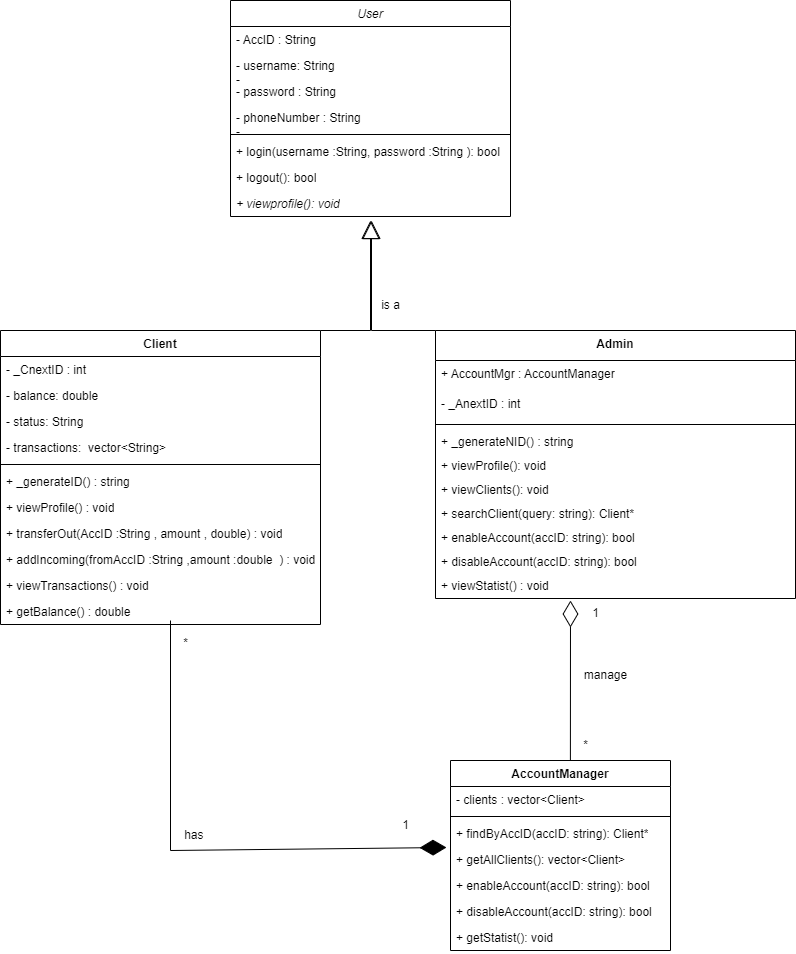

The diagram above was exported from draw.io. Its source (the exported page's mxGraphModel, read from the mxfile embedded in the PNG):
<mxGraphModel dx="1110" dy="1627" grid="1" gridSize="10" guides="1" tooltips="1" connect="1" arrows="1" fold="1" page="1" pageScale="1" pageWidth="850" pageHeight="1100" math="0" shadow="0">
  <root>
    <mxCell id="0" />
    <mxCell id="1" parent="0" />
    <mxCell id="f8CknJ_S1SVWrnjbYm45-1" value="Client" style="swimlane;fontStyle=1;align=center;verticalAlign=top;childLayout=stackLayout;horizontal=1;startSize=26;horizontalStack=0;resizeParent=1;resizeParentMax=0;resizeLast=0;collapsible=1;marginBottom=0;whiteSpace=wrap;html=1;" parent="1" vertex="1">
      <mxGeometry x="70" width="320" height="294" as="geometry" />
    </mxCell>
    <mxCell id="qbisacfbfWvi1wlqu5sb-4" value="- _CnextID : int&amp;nbsp;" style="text;strokeColor=none;fillColor=none;align=left;verticalAlign=top;spacingLeft=4;spacingRight=4;overflow=hidden;rotatable=0;points=[[0,0.5],[1,0.5]];portConstraint=eastwest;whiteSpace=wrap;html=1;" vertex="1" parent="f8CknJ_S1SVWrnjbYm45-1">
      <mxGeometry y="26" width="320" height="26" as="geometry" />
    </mxCell>
    <mxCell id="f8CknJ_S1SVWrnjbYm45-2" value="- balance: double" style="text;strokeColor=none;fillColor=none;align=left;verticalAlign=top;spacingLeft=4;spacingRight=4;overflow=hidden;rotatable=0;points=[[0,0.5],[1,0.5]];portConstraint=eastwest;whiteSpace=wrap;html=1;" parent="f8CknJ_S1SVWrnjbYm45-1" vertex="1">
      <mxGeometry y="52" width="320" height="26" as="geometry" />
    </mxCell>
    <mxCell id="lIxnKDiElxeW_lIgCq-s-37" value="- status: String" style="text;strokeColor=none;fillColor=none;align=left;verticalAlign=top;spacingLeft=4;spacingRight=4;overflow=hidden;rotatable=0;points=[[0,0.5],[1,0.5]];portConstraint=eastwest;whiteSpace=wrap;html=1;" parent="f8CknJ_S1SVWrnjbYm45-1" vertex="1">
      <mxGeometry y="78" width="320" height="26" as="geometry" />
    </mxCell>
    <mxCell id="qbisacfbfWvi1wlqu5sb-9" value="- transactions: &amp;nbsp;vector&amp;lt;String&amp;gt;" style="text;strokeColor=none;fillColor=none;align=left;verticalAlign=top;spacingLeft=4;spacingRight=4;overflow=hidden;rotatable=0;points=[[0,0.5],[1,0.5]];portConstraint=eastwest;whiteSpace=wrap;html=1;" vertex="1" parent="f8CknJ_S1SVWrnjbYm45-1">
      <mxGeometry y="104" width="320" height="26" as="geometry" />
    </mxCell>
    <mxCell id="f8CknJ_S1SVWrnjbYm45-3" value="" style="line;strokeWidth=1;fillColor=none;align=left;verticalAlign=middle;spacingTop=-1;spacingLeft=3;spacingRight=3;rotatable=0;labelPosition=right;points=[];portConstraint=eastwest;strokeColor=inherit;" parent="f8CknJ_S1SVWrnjbYm45-1" vertex="1">
      <mxGeometry y="130" width="320" height="8" as="geometry" />
    </mxCell>
    <mxCell id="qbisacfbfWvi1wlqu5sb-10" value="+ _generateID() : string&amp;nbsp;" style="text;strokeColor=none;fillColor=none;align=left;verticalAlign=top;spacingLeft=4;spacingRight=4;overflow=hidden;rotatable=0;points=[[0,0.5],[1,0.5]];portConstraint=eastwest;whiteSpace=wrap;html=1;" vertex="1" parent="f8CknJ_S1SVWrnjbYm45-1">
      <mxGeometry y="138" width="320" height="26" as="geometry" />
    </mxCell>
    <mxCell id="f8CknJ_S1SVWrnjbYm45-4" value="+ viewProfile() : void" style="text;strokeColor=none;fillColor=none;align=left;verticalAlign=top;spacingLeft=4;spacingRight=4;overflow=hidden;rotatable=0;points=[[0,0.5],[1,0.5]];portConstraint=eastwest;whiteSpace=wrap;html=1;" parent="f8CknJ_S1SVWrnjbYm45-1" vertex="1">
      <mxGeometry y="164" width="320" height="26" as="geometry" />
    </mxCell>
    <mxCell id="lIxnKDiElxeW_lIgCq-s-38" value="+ transferOut(AccID :String , amount , double) : void" style="text;strokeColor=none;fillColor=none;align=left;verticalAlign=top;spacingLeft=4;spacingRight=4;overflow=hidden;rotatable=0;points=[[0,0.5],[1,0.5]];portConstraint=eastwest;whiteSpace=wrap;html=1;" parent="f8CknJ_S1SVWrnjbYm45-1" vertex="1">
      <mxGeometry y="190" width="320" height="26" as="geometry" />
    </mxCell>
    <mxCell id="qbisacfbfWvi1wlqu5sb-1" value="+ addIncoming(fromAccID :String ,amount :double&amp;nbsp; ) : void" style="text;strokeColor=none;fillColor=none;align=left;verticalAlign=top;spacingLeft=4;spacingRight=4;overflow=hidden;rotatable=0;points=[[0,0.5],[1,0.5]];portConstraint=eastwest;whiteSpace=wrap;html=1;" vertex="1" parent="f8CknJ_S1SVWrnjbYm45-1">
      <mxGeometry y="216" width="320" height="26" as="geometry" />
    </mxCell>
    <mxCell id="qbisacfbfWvi1wlqu5sb-2" value="+ viewTransactions() : void" style="text;strokeColor=none;fillColor=none;align=left;verticalAlign=top;spacingLeft=4;spacingRight=4;overflow=hidden;rotatable=0;points=[[0,0.5],[1,0.5]];portConstraint=eastwest;whiteSpace=wrap;html=1;" vertex="1" parent="f8CknJ_S1SVWrnjbYm45-1">
      <mxGeometry y="242" width="320" height="26" as="geometry" />
    </mxCell>
    <mxCell id="qbisacfbfWvi1wlqu5sb-12" value="+ getBalance()&amp;nbsp;: double&amp;nbsp;" style="text;strokeColor=none;fillColor=none;align=left;verticalAlign=top;spacingLeft=4;spacingRight=4;overflow=hidden;rotatable=0;points=[[0,0.5],[1,0.5]];portConstraint=eastwest;whiteSpace=wrap;html=1;" vertex="1" parent="f8CknJ_S1SVWrnjbYm45-1">
      <mxGeometry y="268" width="320" height="26" as="geometry" />
    </mxCell>
    <mxCell id="lIxnKDiElxeW_lIgCq-s-1" value="AccountManager" style="swimlane;fontStyle=1;align=center;verticalAlign=top;childLayout=stackLayout;horizontal=1;startSize=26;horizontalStack=0;resizeParent=1;resizeParentMax=0;resizeLast=0;collapsible=1;marginBottom=0;whiteSpace=wrap;html=1;" parent="1" vertex="1">
      <mxGeometry x="520" y="430" width="220" height="190" as="geometry" />
    </mxCell>
    <mxCell id="lIxnKDiElxeW_lIgCq-s-2" value="- clients : vector&amp;lt;Client&amp;gt;" style="text;strokeColor=none;fillColor=none;align=left;verticalAlign=top;spacingLeft=4;spacingRight=4;overflow=hidden;rotatable=0;points=[[0,0.5],[1,0.5]];portConstraint=eastwest;whiteSpace=wrap;html=1;" parent="lIxnKDiElxeW_lIgCq-s-1" vertex="1">
      <mxGeometry y="26" width="220" height="26" as="geometry" />
    </mxCell>
    <mxCell id="lIxnKDiElxeW_lIgCq-s-3" value="" style="line;strokeWidth=1;fillColor=none;align=left;verticalAlign=middle;spacingTop=-1;spacingLeft=3;spacingRight=3;rotatable=0;labelPosition=right;points=[];portConstraint=eastwest;strokeColor=inherit;" parent="lIxnKDiElxeW_lIgCq-s-1" vertex="1">
      <mxGeometry y="52" width="220" height="8" as="geometry" />
    </mxCell>
    <mxCell id="rDpNQ0R-R6bjbOO2PbdP-5" value="+ findByAccID(accID: string): Client*" style="text;strokeColor=none;fillColor=none;align=left;verticalAlign=top;spacingLeft=4;spacingRight=4;overflow=hidden;rotatable=0;points=[[0,0.5],[1,0.5]];portConstraint=eastwest;whiteSpace=wrap;html=1;" parent="lIxnKDiElxeW_lIgCq-s-1" vertex="1">
      <mxGeometry y="60" width="220" height="26" as="geometry" />
    </mxCell>
    <mxCell id="rDpNQ0R-R6bjbOO2PbdP-8" value="+ getAllClients(): vector&amp;lt;Client&amp;gt;" style="text;strokeColor=none;fillColor=none;align=left;verticalAlign=top;spacingLeft=4;spacingRight=4;overflow=hidden;rotatable=0;points=[[0,0.5],[1,0.5]];portConstraint=eastwest;whiteSpace=wrap;html=1;" parent="lIxnKDiElxeW_lIgCq-s-1" vertex="1">
      <mxGeometry y="86" width="220" height="26" as="geometry" />
    </mxCell>
    <mxCell id="rDpNQ0R-R6bjbOO2PbdP-26" value="&lt;div&gt;+ enableAccount(accID: string): bool&lt;/div&gt;&lt;div&gt;&lt;br&gt;&lt;/div&gt;" style="text;strokeColor=none;fillColor=none;align=left;verticalAlign=top;spacingLeft=4;spacingRight=4;overflow=hidden;rotatable=0;points=[[0,0.5],[1,0.5]];portConstraint=eastwest;whiteSpace=wrap;html=1;" parent="lIxnKDiElxeW_lIgCq-s-1" vertex="1">
      <mxGeometry y="112" width="220" height="26" as="geometry" />
    </mxCell>
    <mxCell id="rDpNQ0R-R6bjbOO2PbdP-27" value="&lt;div&gt;+ disableAccount(accID: string): bool&lt;/div&gt;&lt;div&gt;&lt;br&gt;&lt;/div&gt;" style="text;strokeColor=none;fillColor=none;align=left;verticalAlign=top;spacingLeft=4;spacingRight=4;overflow=hidden;rotatable=0;points=[[0,0.5],[1,0.5]];portConstraint=eastwest;whiteSpace=wrap;html=1;" parent="lIxnKDiElxeW_lIgCq-s-1" vertex="1">
      <mxGeometry y="138" width="220" height="26" as="geometry" />
    </mxCell>
    <mxCell id="rDpNQ0R-R6bjbOO2PbdP-11" value="+ getStatist(): void&amp;nbsp;" style="text;strokeColor=none;fillColor=none;align=left;verticalAlign=top;spacingLeft=4;spacingRight=4;overflow=hidden;rotatable=0;points=[[0,0.5],[1,0.5]];portConstraint=eastwest;whiteSpace=wrap;html=1;" parent="lIxnKDiElxeW_lIgCq-s-1" vertex="1">
      <mxGeometry y="164" width="220" height="26" as="geometry" />
    </mxCell>
    <mxCell id="lIxnKDiElxeW_lIgCq-s-21" value="&lt;i style=&quot;font-weight: normal;&quot;&gt;User&lt;/i&gt;" style="swimlane;fontStyle=1;align=center;verticalAlign=top;childLayout=stackLayout;horizontal=1;startSize=26;horizontalStack=0;resizeParent=1;resizeParentMax=0;resizeLast=0;collapsible=1;marginBottom=0;whiteSpace=wrap;html=1;" parent="1" vertex="1">
      <mxGeometry x="300" y="-330" width="280" height="216" as="geometry" />
    </mxCell>
    <mxCell id="rDpNQ0R-R6bjbOO2PbdP-13" value="- AccID : String&lt;div&gt;&lt;br&gt;&lt;/div&gt;" style="text;strokeColor=none;fillColor=none;align=left;verticalAlign=top;spacingLeft=4;spacingRight=4;overflow=hidden;rotatable=0;points=[[0,0.5],[1,0.5]];portConstraint=eastwest;whiteSpace=wrap;html=1;" parent="lIxnKDiElxeW_lIgCq-s-21" vertex="1">
      <mxGeometry y="26" width="280" height="26" as="geometry" />
    </mxCell>
    <mxCell id="lIxnKDiElxeW_lIgCq-s-22" value="- username: String&lt;div&gt;-&lt;/div&gt;" style="text;strokeColor=none;fillColor=none;align=left;verticalAlign=top;spacingLeft=4;spacingRight=4;overflow=hidden;rotatable=0;points=[[0,0.5],[1,0.5]];portConstraint=eastwest;whiteSpace=wrap;html=1;" parent="lIxnKDiElxeW_lIgCq-s-21" vertex="1">
      <mxGeometry y="52" width="280" height="26" as="geometry" />
    </mxCell>
    <mxCell id="rDpNQ0R-R6bjbOO2PbdP-14" value="- password : String&lt;div&gt;&lt;br&gt;&lt;/div&gt;" style="text;strokeColor=none;fillColor=none;align=left;verticalAlign=top;spacingLeft=4;spacingRight=4;overflow=hidden;rotatable=0;points=[[0,0.5],[1,0.5]];portConstraint=eastwest;whiteSpace=wrap;html=1;" parent="lIxnKDiElxeW_lIgCq-s-21" vertex="1">
      <mxGeometry y="78" width="280" height="26" as="geometry" />
    </mxCell>
    <mxCell id="lIxnKDiElxeW_lIgCq-s-31" value="- phoneNumber : String&lt;div&gt;-&lt;/div&gt;" style="text;strokeColor=none;fillColor=none;align=left;verticalAlign=top;spacingLeft=4;spacingRight=4;overflow=hidden;rotatable=0;points=[[0,0.5],[1,0.5]];portConstraint=eastwest;whiteSpace=wrap;html=1;" parent="lIxnKDiElxeW_lIgCq-s-21" vertex="1">
      <mxGeometry y="104" width="280" height="26" as="geometry" />
    </mxCell>
    <mxCell id="lIxnKDiElxeW_lIgCq-s-23" value="" style="line;strokeWidth=1;fillColor=none;align=left;verticalAlign=middle;spacingTop=-1;spacingLeft=3;spacingRight=3;rotatable=0;labelPosition=right;points=[];portConstraint=eastwest;strokeColor=inherit;" parent="lIxnKDiElxeW_lIgCq-s-21" vertex="1">
      <mxGeometry y="130" width="280" height="8" as="geometry" />
    </mxCell>
    <mxCell id="lIxnKDiElxeW_lIgCq-s-24" value="+ login(username :String, password :String ): bool" style="text;strokeColor=none;fillColor=none;align=left;verticalAlign=top;spacingLeft=4;spacingRight=4;overflow=hidden;rotatable=0;points=[[0,0.5],[1,0.5]];portConstraint=eastwest;whiteSpace=wrap;html=1;" parent="lIxnKDiElxeW_lIgCq-s-21" vertex="1">
      <mxGeometry y="138" width="280" height="26" as="geometry" />
    </mxCell>
    <mxCell id="lIxnKDiElxeW_lIgCq-s-35" value="+ logout(): bool" style="text;strokeColor=none;fillColor=none;align=left;verticalAlign=top;spacingLeft=4;spacingRight=4;overflow=hidden;rotatable=0;points=[[0,0.5],[1,0.5]];portConstraint=eastwest;whiteSpace=wrap;html=1;" parent="lIxnKDiElxeW_lIgCq-s-21" vertex="1">
      <mxGeometry y="164" width="280" height="26" as="geometry" />
    </mxCell>
    <mxCell id="qbisacfbfWvi1wlqu5sb-13" value="&lt;i&gt;+ viewprofile(): void&lt;/i&gt;" style="text;strokeColor=none;fillColor=none;align=left;verticalAlign=top;spacingLeft=4;spacingRight=4;overflow=hidden;rotatable=0;points=[[0,0.5],[1,0.5]];portConstraint=eastwest;whiteSpace=wrap;html=1;" vertex="1" parent="lIxnKDiElxeW_lIgCq-s-21">
      <mxGeometry y="190" width="280" height="26" as="geometry" />
    </mxCell>
    <mxCell id="lIxnKDiElxeW_lIgCq-s-25" value="Admin" style="swimlane;fontStyle=1;align=center;verticalAlign=top;childLayout=stackLayout;horizontal=1;startSize=30;horizontalStack=0;resizeParent=1;resizeParentMax=0;resizeLast=0;collapsible=1;marginBottom=0;whiteSpace=wrap;html=1;" parent="1" vertex="1">
      <mxGeometry x="505" width="360" height="268" as="geometry" />
    </mxCell>
    <mxCell id="qbisacfbfWvi1wlqu5sb-5" value="+&amp;nbsp;AccountMgr :&amp;nbsp;AccountManager&lt;br&gt;&amp;nbsp;" style="text;strokeColor=none;fillColor=none;align=left;verticalAlign=top;spacingLeft=4;spacingRight=4;overflow=hidden;rotatable=0;points=[[0,0.5],[1,0.5]];portConstraint=eastwest;whiteSpace=wrap;html=1;" vertex="1" parent="lIxnKDiElxeW_lIgCq-s-25">
      <mxGeometry y="30" width="360" height="30" as="geometry" />
    </mxCell>
    <mxCell id="qbisacfbfWvi1wlqu5sb-16" value="- _AnextID : int&amp;nbsp;" style="text;strokeColor=none;fillColor=none;align=left;verticalAlign=top;spacingLeft=4;spacingRight=4;overflow=hidden;rotatable=0;points=[[0,0.5],[1,0.5]];portConstraint=eastwest;whiteSpace=wrap;html=1;" vertex="1" parent="lIxnKDiElxeW_lIgCq-s-25">
      <mxGeometry y="60" width="360" height="30" as="geometry" />
    </mxCell>
    <mxCell id="lIxnKDiElxeW_lIgCq-s-27" value="" style="line;strokeWidth=1;fillColor=none;align=left;verticalAlign=middle;spacingTop=-1;spacingLeft=3;spacingRight=3;rotatable=0;labelPosition=right;points=[];portConstraint=eastwest;strokeColor=inherit;" parent="lIxnKDiElxeW_lIgCq-s-25" vertex="1">
      <mxGeometry y="90" width="360" height="8" as="geometry" />
    </mxCell>
    <mxCell id="qbisacfbfWvi1wlqu5sb-17" value="+ _generateNID() : string&amp;nbsp;" style="text;strokeColor=none;fillColor=none;align=left;verticalAlign=top;spacingLeft=4;spacingRight=4;overflow=hidden;rotatable=0;points=[[0,0.5],[1,0.5]];portConstraint=eastwest;whiteSpace=wrap;html=1;" vertex="1" parent="lIxnKDiElxeW_lIgCq-s-25">
      <mxGeometry y="98" width="360" height="24" as="geometry" />
    </mxCell>
    <mxCell id="qbisacfbfWvi1wlqu5sb-14" value="+ viewProfile(): void" style="text;strokeColor=none;fillColor=none;align=left;verticalAlign=top;spacingLeft=4;spacingRight=4;overflow=hidden;rotatable=0;points=[[0,0.5],[1,0.5]];portConstraint=eastwest;whiteSpace=wrap;html=1;" vertex="1" parent="lIxnKDiElxeW_lIgCq-s-25">
      <mxGeometry y="122" width="360" height="24" as="geometry" />
    </mxCell>
    <mxCell id="lIxnKDiElxeW_lIgCq-s-28" value="+ viewClients(): void" style="text;strokeColor=none;fillColor=none;align=left;verticalAlign=top;spacingLeft=4;spacingRight=4;overflow=hidden;rotatable=0;points=[[0,0.5],[1,0.5]];portConstraint=eastwest;whiteSpace=wrap;html=1;" parent="lIxnKDiElxeW_lIgCq-s-25" vertex="1">
      <mxGeometry y="146" width="360" height="24" as="geometry" />
    </mxCell>
    <mxCell id="rDpNQ0R-R6bjbOO2PbdP-1" value="+ searchClient(query: string): Client*" style="text;strokeColor=none;fillColor=none;align=left;verticalAlign=top;spacingLeft=4;spacingRight=4;overflow=hidden;rotatable=0;points=[[0,0.5],[1,0.5]];portConstraint=eastwest;whiteSpace=wrap;html=1;" parent="lIxnKDiElxeW_lIgCq-s-25" vertex="1">
      <mxGeometry y="170" width="360" height="24" as="geometry" />
    </mxCell>
    <mxCell id="rDpNQ0R-R6bjbOO2PbdP-2" value="+ enableAccount(accID: string): bool" style="text;strokeColor=none;fillColor=none;align=left;verticalAlign=top;spacingLeft=4;spacingRight=4;overflow=hidden;rotatable=0;points=[[0,0.5],[1,0.5]];portConstraint=eastwest;whiteSpace=wrap;html=1;" parent="lIxnKDiElxeW_lIgCq-s-25" vertex="1">
      <mxGeometry y="194" width="360" height="24" as="geometry" />
    </mxCell>
    <mxCell id="rDpNQ0R-R6bjbOO2PbdP-4" value="&lt;div&gt;+ disableAccount(accID: string): bool&lt;/div&gt;&lt;div&gt;&lt;br&gt;&lt;/div&gt;" style="text;strokeColor=none;fillColor=none;align=left;verticalAlign=top;spacingLeft=4;spacingRight=4;overflow=hidden;rotatable=0;points=[[0,0.5],[1,0.5]];portConstraint=eastwest;whiteSpace=wrap;html=1;" parent="lIxnKDiElxeW_lIgCq-s-25" vertex="1">
      <mxGeometry y="218" width="360" height="24" as="geometry" />
    </mxCell>
    <mxCell id="rDpNQ0R-R6bjbOO2PbdP-10" value="+ viewStatist() : void" style="text;strokeColor=none;fillColor=none;align=left;verticalAlign=top;spacingLeft=4;spacingRight=4;overflow=hidden;rotatable=0;points=[[0,0.5],[1,0.5]];portConstraint=eastwest;whiteSpace=wrap;html=1;" parent="lIxnKDiElxeW_lIgCq-s-25" vertex="1">
      <mxGeometry y="242" width="360" height="26" as="geometry" />
    </mxCell>
    <mxCell id="lIxnKDiElxeW_lIgCq-s-29" value="" style="endArrow=block;endSize=16;endFill=0;html=1;rounded=0;exitX=0;exitY=0;exitDx=0;exitDy=0;exitPerimeter=0;" parent="1" source="lIxnKDiElxeW_lIgCq-s-25" edge="1">
      <mxGeometry width="160" relative="1" as="geometry">
        <Array as="points">
          <mxPoint x="441" />
        </Array>
        <mxPoint x="530" y="4" as="sourcePoint" />
        <mxPoint x="441" y="-110" as="targetPoint" />
      </mxGeometry>
    </mxCell>
    <mxCell id="lIxnKDiElxeW_lIgCq-s-30" value="" style="endArrow=block;endSize=16;endFill=0;html=1;rounded=0;exitX=1;exitY=0;exitDx=0;exitDy=0;" parent="1" source="f8CknJ_S1SVWrnjbYm45-1" edge="1">
      <mxGeometry width="160" relative="1" as="geometry">
        <Array as="points">
          <mxPoint x="440" />
        </Array>
        <mxPoint x="245" y="-21" as="sourcePoint" />
        <mxPoint x="440" y="-110" as="targetPoint" />
      </mxGeometry>
    </mxCell>
    <mxCell id="rDpNQ0R-R6bjbOO2PbdP-15" value="" style="endArrow=diamondThin;endFill=1;endSize=24;html=1;rounded=0;" parent="1" edge="1">
      <mxGeometry width="160" relative="1" as="geometry">
        <mxPoint x="240" y="290" as="sourcePoint" />
        <mxPoint x="516" y="517" as="targetPoint" />
        <Array as="points">
          <mxPoint x="240" y="520" />
        </Array>
      </mxGeometry>
    </mxCell>
    <mxCell id="rDpNQ0R-R6bjbOO2PbdP-16" value="has&amp;nbsp;" style="text;html=1;align=center;verticalAlign=middle;resizable=0;points=[];autosize=1;strokeColor=none;fillColor=none;" parent="1" vertex="1">
      <mxGeometry x="240" y="490" width="50" height="30" as="geometry" />
    </mxCell>
    <mxCell id="rDpNQ0R-R6bjbOO2PbdP-17" value="1" style="text;html=1;align=center;verticalAlign=middle;resizable=0;points=[];autosize=1;strokeColor=none;fillColor=none;" parent="1" vertex="1">
      <mxGeometry x="460" y="480" width="30" height="30" as="geometry" />
    </mxCell>
    <mxCell id="rDpNQ0R-R6bjbOO2PbdP-19" value="" style="endArrow=diamondThin;endFill=0;endSize=24;html=1;rounded=0;exitX=0.545;exitY=0;exitDx=0;exitDy=0;exitPerimeter=0;entryX=0.375;entryY=1.077;entryDx=0;entryDy=0;entryPerimeter=0;" parent="1" source="lIxnKDiElxeW_lIgCq-s-1" target="rDpNQ0R-R6bjbOO2PbdP-10" edge="1">
      <mxGeometry width="160" relative="1" as="geometry">
        <mxPoint x="638.1199999999999" y="180.86000000000013" as="sourcePoint" />
        <mxPoint x="640" y="320" as="targetPoint" />
      </mxGeometry>
    </mxCell>
    <mxCell id="rDpNQ0R-R6bjbOO2PbdP-24" value="1" style="text;html=1;align=center;verticalAlign=middle;resizable=0;points=[];autosize=1;strokeColor=none;fillColor=none;" parent="1" vertex="1">
      <mxGeometry x="650" y="268" width="30" height="30" as="geometry" />
    </mxCell>
    <mxCell id="rDpNQ0R-R6bjbOO2PbdP-25" value="is a" style="text;html=1;align=center;verticalAlign=middle;resizable=0;points=[];autosize=1;strokeColor=none;fillColor=none;" parent="1" vertex="1">
      <mxGeometry x="440" y="-40" width="40" height="30" as="geometry" />
    </mxCell>
    <mxCell id="qbisacfbfWvi1wlqu5sb-7" value="*" style="text;html=1;align=center;verticalAlign=middle;resizable=0;points=[];autosize=1;strokeColor=none;fillColor=none;" vertex="1" parent="1">
      <mxGeometry x="640" y="400" width="30" height="30" as="geometry" />
    </mxCell>
    <mxCell id="qbisacfbfWvi1wlqu5sb-18" value="manage" style="text;html=1;align=center;verticalAlign=middle;resizable=0;points=[];autosize=1;strokeColor=none;fillColor=none;" vertex="1" parent="1">
      <mxGeometry x="640" y="330" width="70" height="30" as="geometry" />
    </mxCell>
    <mxCell id="qbisacfbfWvi1wlqu5sb-20" value="*" style="text;html=1;align=center;verticalAlign=middle;resizable=0;points=[];autosize=1;strokeColor=none;fillColor=none;" vertex="1" parent="1">
      <mxGeometry x="240" y="298" width="30" height="30" as="geometry" />
    </mxCell>
  </root>
</mxGraphModel>